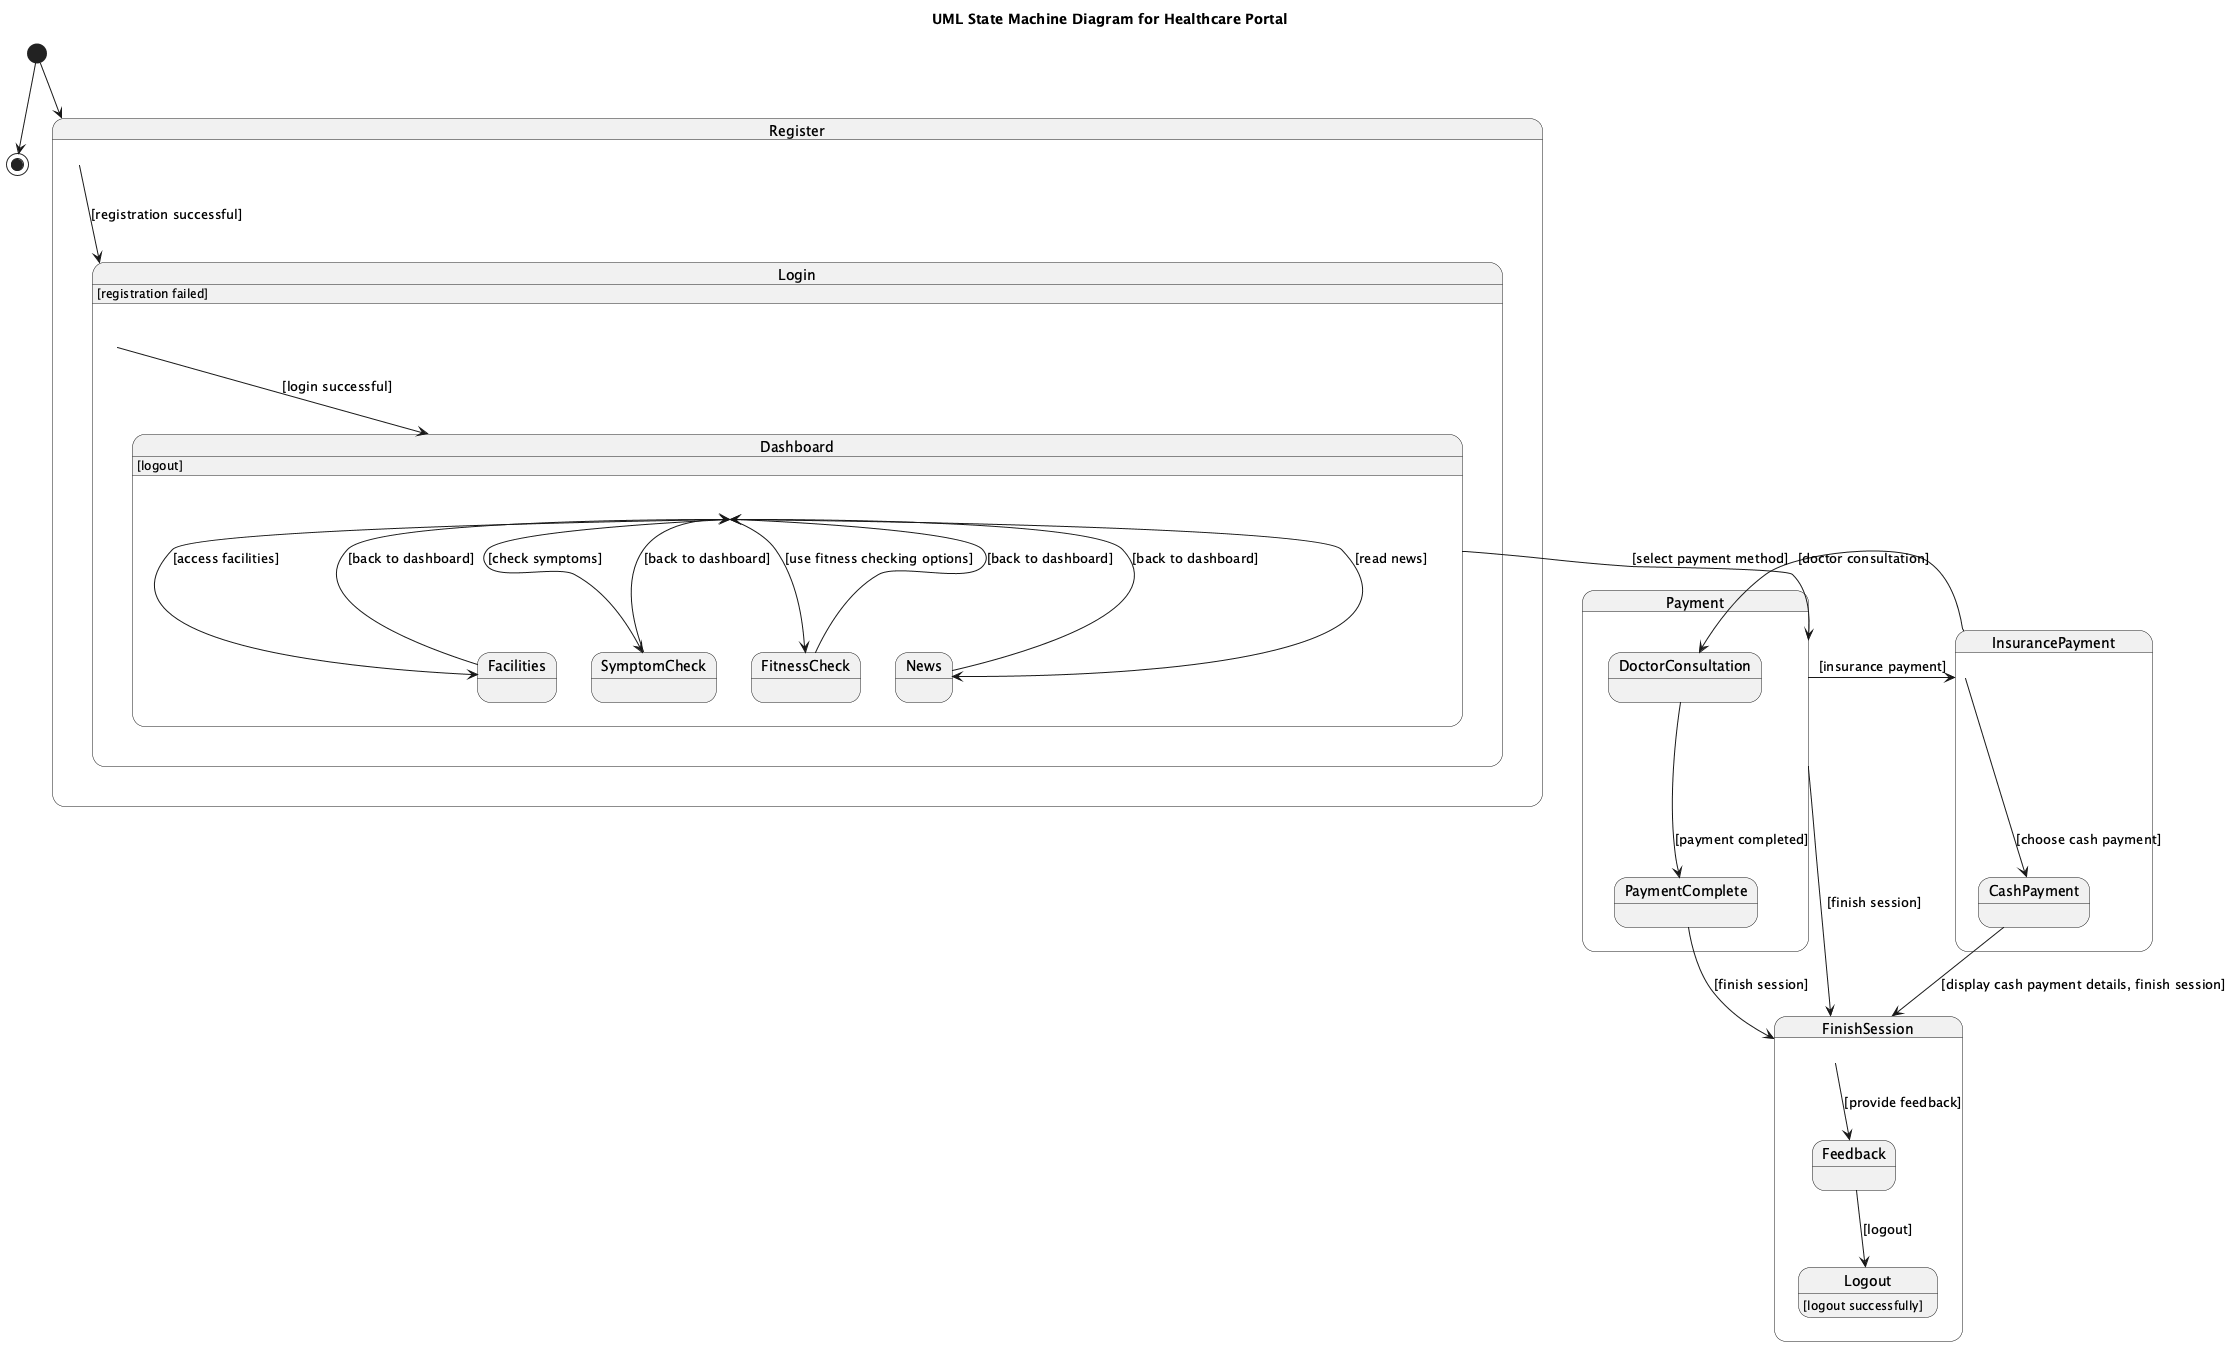

The diagram above was rendered by PlantUML. Its source (embedded in the PNG):
@startuml
title UML State Machine Diagram for Healthcare Portal

[*] --> Register

state Register {
  Register --> Login : [registration successful]
  Login : [registration failed]
}

state Login {
  Login --> Dashboard : [login successful]
  Dashboard : [logout]
}

state Dashboard {
  Dashboard --> News : [read news]
  News --> Dashboard : [back to dashboard]
  Dashboard --> Facilities : [access facilities]
  Facilities --> Dashboard : [back to dashboard]
  Dashboard --> SymptomCheck : [check symptoms]
  SymptomCheck --> Dashboard : [back to dashboard]
  Dashboard --> FitnessCheck : [use fitness checking options]
  FitnessCheck --> Dashboard : [back to dashboard]
  Dashboard --> Payment : [select payment method]
  Payment --> FinishSession : [finish session]
}

state Payment {
  Payment --> InsurancePayment : [insurance payment]
  InsurancePayment --> DoctorConsultation : [doctor consultation]
  DoctorConsultation --> PaymentComplete : [payment completed]
  PaymentComplete --> FinishSession : [finish session]
}

state InsurancePayment {
  InsurancePayment --> CashPayment : [choose cash payment]
  CashPayment --> FinishSession : [display cash payment details, finish session]
}

state FinishSession {
  FinishSession --> Feedback : [provide feedback]
  Feedback --> Logout : [logout]
  Logout : [logout successfully]
}

[*] --> [*]

@enduml